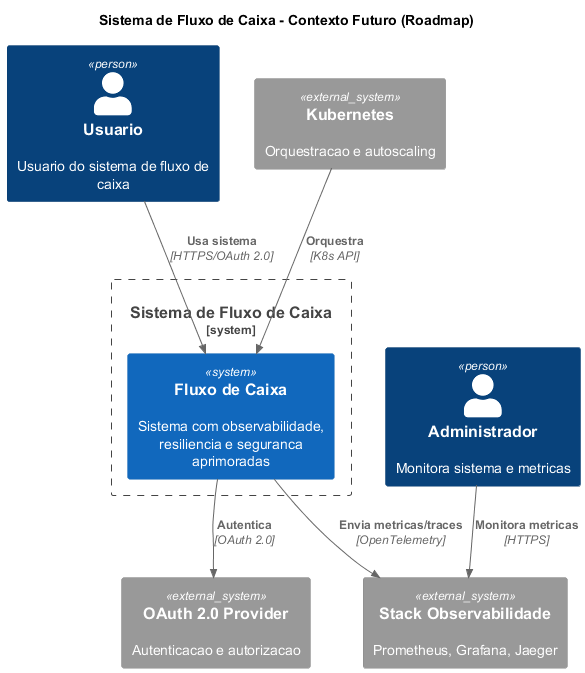

The diagram above was rendered by PlantUML. Its source (embedded in the PNG):
@startuml C4-Context-Future
!include https://raw.githubusercontent.com/plantuml-stdlib/C4-PlantUML/master/C4_Context.puml

title Sistema de Fluxo de Caixa - Contexto Futuro (Roadmap)

Person(usuario, "Usuario", "Usuario do sistema de fluxo de caixa")
Person(admin, "Administrador", "Monitora sistema e metricas")

System_Boundary(sistema, "Sistema de Fluxo de Caixa") {
    System(fluxo_caixa, "Fluxo de Caixa", "Sistema com observabilidade, resiliencia e seguranca aprimoradas")
}

System_Ext(oauth, "OAuth 2.0 Provider", "Autenticacao e autorizacao")
System_Ext(monitoring, "Stack Observabilidade", "Prometheus, Grafana, Jaeger")
System_Ext(kubernetes, "Kubernetes", "Orquestracao e autoscaling")

Rel(usuario, fluxo_caixa, "Usa sistema", "HTTPS/OAuth 2.0")
Rel(admin, monitoring, "Monitora metricas", "HTTPS")
Rel(fluxo_caixa, oauth, "Autentica", "OAuth 2.0")
Rel(fluxo_caixa, monitoring, "Envia metricas/traces", "OpenTelemetry")
Rel(kubernetes, fluxo_caixa, "Orquestra", "K8s API")

@enduml